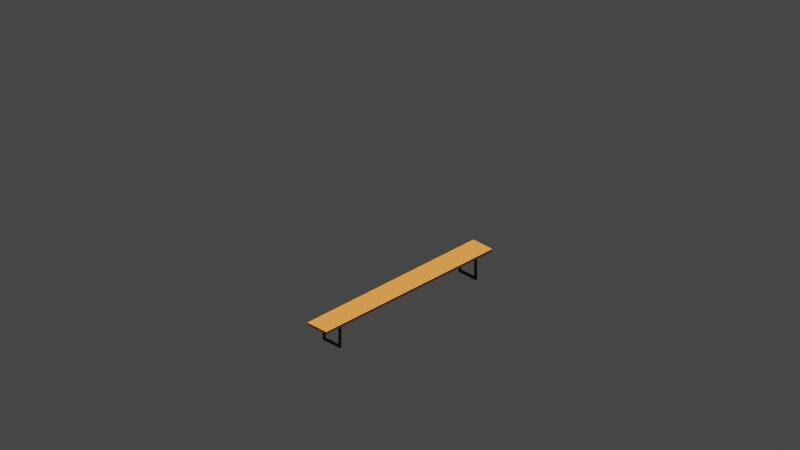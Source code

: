# Source: bierbank.blend  (saved by Blender 3.5.10; exported with 4.5.12 LTS)
import bpy
from mathutils import Matrix  # noqa: F401  (used for matrix-valued properties, if any)

bpy.ops.wm.read_factory_settings(use_empty=True)
scene = bpy.context.scene
scene.name = 'Scene'

# ---- collections
col_collection = bpy.data.collections.new('Collection'); scene.collection.children.link(col_collection)
col_cameras = bpy.data.collections.new('Cameras'); scene.collection.children.link(col_cameras)
col_lights = bpy.data.collections.new('Lights'); scene.collection.children.link(col_lights)

# ---- materials (node trees are filled in below, after node groups)
mat_material_035 = bpy.data.materials.new('Material.035')
mat_material_035.use_transparent_shadow = False
mat_material_034 = bpy.data.materials.new('Material.034')
mat_material_034.use_transparent_shadow = False

# ---- material node trees
mat_material_035.use_nodes = True; mat_material_035.node_tree.nodes.clear()
_N = mat_material_035.node_tree.nodes; _L = mat_material_035.node_tree.links
n0 = _N.new('ShaderNodeBsdfPrincipled'); n0.name = 'Principled BSDF'; n0.location = (10, 300)
n0.distribution = 'GGX'
n0.subsurface_method = 'RANDOM_WALK_SKIN'
n0.inputs[3].default_value = 1.45
n0.inputs[27].default_value = (0.0, 0.0, 0.0, 1.0)
n0.inputs[28].default_value = 1.0
n1 = _N.new('ShaderNodeOutputMaterial'); n1.name = 'Material Output'; n1.location = (300, 300)
n2 = _N.new('ShaderNodeHueSaturation'); n2.name = 'Hue Saturation Value'; n2.location = (-267, 110)
n2.inputs[4].default_value = (0.003347, 0.04231, 0.0, 1.0)
_L.new(n0.outputs[0], n1.inputs[0])
_L.new(n2.outputs[0], n0.inputs[0])
n1.is_active_output = True
mat_material_034.use_nodes = True; mat_material_034.node_tree.nodes.clear()
_N = mat_material_034.node_tree.nodes; _L = mat_material_034.node_tree.links
n0 = _N.new('ShaderNodeBsdfPrincipled'); n0.name = 'Principled BSDF'; n0.location = (10, 300)
n0.distribution = 'GGX'
n0.subsurface_method = 'RANDOM_WALK_SKIN'
n0.inputs[3].default_value = 1.45
n0.inputs[27].default_value = (0.0, 0.0, 0.0, 1.0)
n0.inputs[28].default_value = 1.0
n1 = _N.new('ShaderNodeOutputMaterial'); n1.name = 'Material Output'; n1.location = (300, 300)
n2 = _N.new('ShaderNodeHueSaturation'); n2.name = 'Hue Saturation Value'; n2.location = (-277, 95)
n2.inputs[4].default_value = (0.8, 0.2447, 0.03905, 1.0)
_L.new(n0.outputs[0], n1.inputs[0])
_L.new(n2.outputs[0], n0.inputs[0])
n1.is_active_output = True

# ---- world
world_world = bpy.data.worlds.new('World'); scene.world = world_world
world_world.use_nodes = True; world_world.node_tree.nodes.clear()
_N = world_world.node_tree.nodes; _L = world_world.node_tree.links
n0 = _N.new('ShaderNodeOutputWorld'); n0.name = 'World Output'; n0.location = (300, 300)
n1 = _N.new('ShaderNodeBackground'); n1.name = 'Background'; n1.location = (10, 300)
n1.inputs[0].default_value = (0.05088, 0.05088, 0.05088, 1.0)
_L.new(n1.outputs[0], n0.inputs[0])
n0.is_active_output = True
world_world.color = (0.05088, 0.05088, 0.05088)
world_world.use_sun_shadow = False
world_world.sun_shadow_jitter_overblur = 0.0

# ---- cameras
cam_camera_east = bpy.data.cameras.new('Camera east')
cam_camera_east.type = 'ORTHO'
cam_camera_east.ortho_scale = 15.0
cam_camera_north = bpy.data.cameras.new('Camera north')
cam_camera_north.type = 'ORTHO'
cam_camera_north.ortho_scale = 15.0
cam_camera_west = bpy.data.cameras.new('Camera west')
cam_camera_west.type = 'ORTHO'
cam_camera_west.ortho_scale = 15.0
cam_camera_south = bpy.data.cameras.new('Camera south')
cam_camera_south.type = 'ORTHO'
cam_camera_south.ortho_scale = 15.0

# ---- lights
light_sun_east = bpy.data.lights.new('Sun east', 'SUN')
light_sun_east.transmission_factor = 0.0
light_sun_east.energy = 1.0
light_sun_north = bpy.data.lights.new('Sun north', 'SUN')
light_sun_north.transmission_factor = 0.0
light_sun_north.energy = 1.0
light_sun_west = bpy.data.lights.new('Sun west', 'SUN')
light_sun_west.transmission_factor = 0.0
light_sun_west.energy = 1.0
light_sun_south = bpy.data.lights.new('Sun south', 'SUN')
light_sun_south.transmission_factor = 0.0
light_sun_south.energy = 1.0

# ---- meshes
me_cube_012 = bpy.data.meshes.new('Cube.012')
me_cube_012.from_pydata([(-1.0, -1.0, -1.0), (-1.0, -1.0, 1.0), (-1.0, 1.0, -1.0), (-1.0, 1.0, 1.0), (1.0, -1.0, -1.0), (1.0, -1.0, 1.0), (1.0, 1.0, -1.0), (1.0, 1.0, 1.0), (-1.0, 0.8182, -1.0), (-1.0, 0.6364, -1.0), (-1.0, 0.4545, -1.0), (-1.0, 0.2727, -1.0), (-1.0, 0.09091, -1.0), (-1.0, -0.09091, -1.0), (-1.0, -0.2727, -1.0), (-1.0, -0.4545, -1.0), (-1.0, -0.6364, -1.0), (-1.0, -0.8182, -1.0), (-1.0, -0.8182, 1.0), (-1.0, -0.6364, 1.0), (-1.0, -0.4545, 1.0), (-1.0, -0.2727, 1.0), (-1.0, -0.09091, 1.0), (-1.0, 0.09091, 1.0), (-1.0, 0.2727, 1.0), (-1.0, 0.4545, 1.0), (-1.0, 0.6364, 1.0), (-1.0, 0.8182, 1.0), (1.0, -0.8182, -1.0), (1.0, -0.6364, -1.0), (1.0, -0.4545, -1.0), (1.0, -0.2727, -1.0), (1.0, -0.09091, -1.0), (1.0, 0.09091, -1.0), (1.0, 0.2727, -1.0), (1.0, 0.4545, -1.0), (1.0, 0.6364, -1.0), (1.0, 0.8182, -1.0), (1.0, 0.8182, 1.0), (1.0, 0.6364, 1.0), (1.0, 0.4545, 1.0), (1.0, 0.2727, 1.0), (1.0, 0.09091, 1.0), (1.0, -0.09091, 1.0), (1.0, -0.2727, 1.0), (1.0, -0.4545, 1.0), (1.0, -0.6364, 1.0), (1.0, -0.8182, 1.0), (-1.0, -1.0, -0.8), (-1.0, -1.0, -0.6), (-1.0, -1.0, -0.4), (-1.0, -1.0, -0.2), (-1.0, -1.0, 0.0), (-1.0, -1.0, 0.2), (-1.0, -1.0, 0.4), (-1.0, -1.0, 0.6), (-1.0, -1.0, 0.8), (-1.0, 1.0, 0.8), (-1.0, 1.0, 0.6), (-1.0, 1.0, 0.4), (-1.0, 1.0, 0.2), (-1.0, 1.0, 0.0), (-1.0, 1.0, -0.2), (-1.0, 1.0, -0.4), (-1.0, 1.0, -0.6), (-1.0, 1.0, -0.8), (1.0, 1.0, 0.8), (1.0, 1.0, 0.6), (1.0, 1.0, 0.4), (1.0, 1.0, 0.2), (1.0, 1.0, 0.0), (1.0, 1.0, -0.2), (1.0, 1.0, -0.4), (1.0, 1.0, -0.6), (1.0, 1.0, -0.8), (1.0, -1.0, 0.8), (1.0, -1.0, 0.6), (1.0, -1.0, 0.4), (1.0, -1.0, 0.2), (1.0, -1.0, 0.0), (1.0, -1.0, -0.2), (1.0, -1.0, -0.4), (1.0, -1.0, -0.6), (1.0, -1.0, -0.8), (1.0, 0.8182, 0.8), (1.0, 0.8182, 0.6), (1.0, 0.8182, 0.4), (1.0, 0.8182, 0.2), (1.0, 0.8182, 0.0), (1.0, 0.8182, -0.2), (1.0, 0.8182, -0.4), (1.0, 0.8182, -0.6), (1.0, 0.8182, -0.8), (1.0, 0.6364, 0.8), (1.0, 0.6364, -0.8), (1.0, 0.4545, 0.8), (1.0, 0.4545, -0.8), (1.0, 0.2727, 0.8), (1.0, 0.2727, -0.8), (1.0, 0.09091, 0.8), (1.0, 0.09091, -0.8), (1.0, -0.09091, 0.8), (1.0, -0.09091, -0.8), (1.0, -0.2727, 0.8), (1.0, -0.2727, -0.8), (1.0, -0.4545, 0.8), (1.0, -0.4545, -0.8), (1.0, -0.6364, 0.8), (1.0, -0.6364, -0.8), (1.0, -0.8182, 0.8), (1.0, -0.8182, 0.6), (1.0, -0.8182, 0.4), (1.0, -0.8182, 0.2), (1.0, -0.8182, 0.0), (1.0, -0.8182, -0.2), (1.0, -0.8182, -0.4), (1.0, -0.8182, -0.6), (1.0, -0.8182, -0.8), (-1.0, -0.8182, 0.8), (-1.0, -0.8182, 0.6), (-1.0, -0.8182, 0.4), (-1.0, -0.8182, 0.2), (-1.0, -0.8182, 0.0), (-1.0, -0.8182, -0.2), (-1.0, -0.8182, -0.4), (-1.0, -0.8182, -0.6), (-1.0, -0.8182, -0.8), (-1.0, -0.6364, 0.8), (-1.0, -0.6364, -0.8), (-1.0, -0.4545, 0.8), (-1.0, -0.4545, -0.8), (-1.0, -0.2727, 0.8), (-1.0, -0.2727, -0.8), (-1.0, -0.09091, 0.8), (-1.0, -0.09091, -0.8), (-1.0, 0.09091, 0.8), (-1.0, 0.09091, -0.8), (-1.0, 0.2727, 0.8), (-1.0, 0.2727, -0.8), (-1.0, 0.4545, 0.8), (-1.0, 0.4545, -0.8), (-1.0, 0.6364, 0.8), (-1.0, 0.6364, -0.8), (-1.0, 0.8182, 0.8), (-1.0, 0.8182, 0.6), (-1.0, 0.8182, 0.4), (-1.0, 0.8182, 0.2), (-1.0, 0.8182, 0.0), (-1.0, 0.8182, -0.2), (-1.0, 0.8182, -0.4), (-1.0, 0.8182, -0.6), (-1.0, 0.8182, -0.8)], [], [(143, 27, 3, 57), (57, 3, 7, 66), (109, 47, 5, 75), (75, 5, 1, 56), (17, 28, 4, 0), (47, 18, 1, 5), (7, 3, 27, 38), (38, 27, 26, 39), (39, 26, 25, 40), (40, 25, 24, 41), (41, 24, 23, 42), (42, 23, 22, 43), (43, 22, 21, 44), (44, 21, 20, 45), (45, 20, 19, 46), (46, 19, 18, 47), (2, 6, 37, 8), (8, 37, 36, 9), (9, 36, 35, 10), (10, 35, 34, 11), (11, 34, 33, 12), (12, 33, 32, 13), (13, 32, 31, 14), (14, 31, 30, 15), (15, 30, 29, 16), (16, 29, 28, 17), (66, 7, 38, 84), (84, 38, 39, 93), (93, 39, 40, 95), (95, 40, 41, 97), (97, 41, 42, 99), (99, 42, 43, 101), (101, 43, 44, 103), (103, 44, 45, 105), (105, 45, 46, 107), (107, 46, 47, 109), (56, 1, 18, 118), (118, 18, 19, 127), (127, 19, 20, 129), (129, 20, 21, 131), (131, 21, 22, 133), (133, 22, 23, 135), (135, 23, 24, 137), (137, 24, 25, 139), (139, 25, 26, 141), (141, 26, 27, 143), (9, 142, 151, 8), (10, 140, 142, 9), (11, 138, 140, 10), (12, 136, 138, 11), (13, 134, 136, 12), (14, 132, 134, 13), (15, 130, 132, 14), (16, 128, 130, 15), (17, 126, 128, 16), (0, 48, 126, 17), (48, 49, 125, 126), (49, 50, 124, 125), (50, 51, 123, 124), (51, 52, 122, 123), (52, 53, 121, 122), (53, 54, 120, 121), (54, 55, 119, 120), (55, 56, 118, 119), (29, 108, 117, 28), (30, 106, 108, 29), (31, 104, 106, 30), (32, 102, 104, 31), (33, 100, 102, 32), (143, 144, 85, 84), (141, 143, 84, 93), (34, 98, 100, 33), (139, 141, 93, 95), (137, 139, 95, 97), (135, 137, 97, 99), (133, 135, 99, 101), (131, 133, 101, 103), (129, 131, 103, 105), (127, 129, 105, 107), (118, 127, 107, 109), (35, 96, 98, 34), (119, 118, 109, 110), (120, 119, 110, 111), (121, 120, 111, 112), (122, 121, 112, 113), (123, 122, 113, 114), (124, 123, 114, 115), (125, 124, 115, 116), (126, 125, 116, 117), (36, 94, 96, 35), (128, 126, 117, 108), (130, 128, 108, 106), (132, 130, 106, 104), (134, 132, 104, 102), (136, 134, 102, 100), (138, 136, 100, 98), (140, 138, 98, 96), (142, 140, 96, 94), (37, 92, 94, 36), (151, 142, 94, 92), (150, 151, 92, 91), (149, 150, 91, 90), (148, 149, 90, 89), (147, 148, 89, 88), (146, 147, 88, 87), (145, 146, 87, 86), (144, 145, 86, 85), (6, 74, 92, 37), (74, 73, 91, 92), (73, 72, 90, 91), (72, 71, 89, 90), (71, 70, 88, 89), (70, 69, 87, 88), (69, 68, 86, 87), (68, 67, 85, 86), (67, 66, 84, 85), (4, 83, 48, 0), (83, 82, 49, 48), (82, 81, 50, 49), (81, 80, 51, 50), (80, 79, 52, 51), (79, 78, 53, 52), (78, 77, 54, 53), (77, 76, 55, 54), (76, 75, 56, 55), (28, 117, 83, 4), (117, 116, 82, 83), (116, 115, 81, 82), (115, 114, 80, 81), (114, 113, 79, 80), (113, 112, 78, 79), (112, 111, 77, 78), (111, 110, 76, 77), (110, 109, 75, 76), (2, 65, 74, 6), (65, 64, 73, 74), (64, 63, 72, 73), (63, 62, 71, 72), (62, 61, 70, 71), (61, 60, 69, 70), (60, 59, 68, 69), (59, 58, 67, 68), (58, 57, 66, 67), (8, 151, 65, 2), (151, 150, 64, 65), (150, 149, 63, 64), (149, 148, 62, 63), (148, 147, 61, 62), (147, 146, 60, 61), (146, 145, 59, 60), (145, 144, 58, 59), (144, 143, 57, 58)])
_uv = me_cube_012.uv_layers.new(name='UVMap')
_uv.uv.foreach_set('vector', [0.6, 0.2273, 0.625, 0.2273, 0.625, 0.25, 0.6, 0.25, 0.6, 0.25, 0.625, 0.25, 0.625, 0.5, 0.6, 0.5, 0.6, 0.7273, 0.625, 0.7273, 0.625, 0.75, 0.6, 0.75, 0.6, 0.75, 0.625, 0.75, 0.625, 1.0, 0.6, 1.0, 0.125, 0.7273, 0.375, 0.7273, 0.375, 0.75, 0.125, 0.75, 0.625, 0.7273, 0.875, 0.7273, 0.875, 0.75, 0.625, 0.75, 0.625, 0.5, 0.875, 0.5, 0.875, 0.5227, 0.625, 0.5227, 0.625, 0.5227, 0.875, 0.5227, 0.875, 0.5455, 0.625, 0.5455, 0.625, 0.5455, 0.875, 0.5455, 0.875, 0.5682, 0.625, 0.5682, 0.625, 0.5682, 0.875, 0.5682, 0.875, 0.5909, 0.625, 0.5909, 0.625, 0.5909, 0.875, 0.5909, 0.875, 0.6136, 0.625, 0.6136, 0.625, 0.6136, 0.875, 0.6136, 0.875, 0.6364, 0.625, 0.6364, 0.625, 0.6364, 0.875, 0.6364, 0.875, 0.6591, 0.625, 0.6591, 0.625, 0.6591, 0.875, 0.6591, 0.875, 0.6818, 0.625, 0.6818, 0.625, 0.6818, 0.875, 0.6818, 0.875, 0.7045, 0.625, 0.7045, 0.625, 0.7045, 0.875, 0.7045, 0.875, 0.7273, 0.625, 0.7273, 0.125, 0.5, 0.375, 0.5, 0.375, 0.5227, 0.125, 0.5227, 0.125, 0.5227, 0.375, 0.5227, 0.375, 0.5455, 0.125, 0.5455, 0.125, 0.5455, 0.375, 0.5455, 0.375, 0.5682, 0.125, 0.5682, 0.125, 0.5682, 0.375, 0.5682, 0.375, 0.5909, 0.125, 0.5909, 0.125, 0.5909, 0.375, 0.5909, 0.375, 0.6136, 0.125, 0.6136, 0.125, 0.6136, 0.375, 0.6136, 0.375, 0.6364, 0.125, 0.6364, 0.125, 0.6364, 0.375, 0.6364, 0.375, 0.6591, 0.125, 0.6591, 0.125, 0.6591, 0.375, 0.6591, 0.375, 0.6818, 0.125, 0.6818, 0.125, 0.6818, 0.375, 0.6818, 0.375, 0.7045, 0.125, 0.7045, 0.125, 0.7045, 0.375, 0.7045, 0.375, 0.7273, 0.125, 0.7273, 0.6, 0.5, 0.625, 0.5, 0.625, 0.5227, 0.6, 0.5227, 0.6, 0.5227, 0.625, 0.5227, 0.625, 0.5455, 0.6, 0.5455, 0.6, 0.5455, 0.625, 0.5455, 0.625, 0.5682, 0.6, 0.5682, 0.6, 0.5682, 0.625, 0.5682, 0.625, 0.5909, 0.6, 0.5909, 0.6, 0.5909, 0.625, 0.5909, 0.625, 0.6136, 0.6, 0.6136, 0.6, 0.6136, 0.625, 0.6136, 0.625, 0.6364, 0.6, 0.6364, 0.6, 0.6364, 0.625, 0.6364, 0.625, 0.6591, 0.6, 0.6591, 0.6, 0.6591, 0.625, 0.6591, 0.625, 0.6818, 0.6, 0.6818, 0.6, 0.6818, 0.625, 0.6818, 0.625, 0.7045, 0.6, 0.7045, 0.6, 0.7045, 0.625, 0.7045, 0.625, 0.7273, 0.6, 0.7273, 0.6, 0.0, 0.625, 0.0, 0.625, 0.02273, 0.6, 0.02273, 0.6, 0.02273, 0.625, 0.02273, 0.625, 0.04545, 0.6, 0.04545, 0.6, 0.04545, 0.625, 0.04545, 0.625, 0.06818, 0.6, 0.06818, 0.6, 0.06818, 0.625, 0.06818, 0.625, 0.09091, 0.6, 0.09091, 0.6, 0.09091, 0.625, 0.09091, 0.625, 0.1136, 0.6, 0.1136, 0.6, 0.1136, 0.625, 0.1136, 0.625, 0.1364, 0.6, 0.1364, 0.6, 0.1364, 0.625, 0.1364, 0.625, 0.1591, 0.6, 0.1591, 0.6, 0.1591, 0.625, 0.1591, 0.625, 0.1818, 0.6, 0.1818, 0.6, 0.1818, 0.625, 0.1818, 0.625, 0.2045, 0.6, 0.2045, 0.6, 0.2045, 0.625, 0.2045, 0.625, 0.2273, 0.6, 0.2273, 0.375, 0.2045, 0.4, 0.2045, 0.4, 0.2273, 0.375, 0.2273, 0.375, 0.1818, 0.4, 0.1818, 0.4, 0.2045, 0.375, 0.2045, 0.375, 0.1591, 0.4, 0.1591, 0.4, 0.1818, 0.375, 0.1818, 0.375, 0.1364, 0.4, 0.1364, 0.4, 0.1591, 0.375, 0.1591, 0.375, 0.1136, 0.4, 0.1136, 0.4, 0.1364, 0.375, 0.1364, 0.375, 0.09091, 0.4, 0.09091, 0.4, 0.1136, 0.375, 0.1136, 0.375, 0.06818, 0.4, 0.06818, 0.4, 0.09091, 0.375, 0.09091, 0.375, 0.04545, 0.4, 0.04545, 0.4, 0.06818, 0.375, 0.06818, 0.375, 0.02273, 0.4, 0.02273, 0.4, 0.04545, 0.375, 0.04545, 0.375, 0.0, 0.4, 0.0, 0.4, 0.02273, 0.375, 0.02273, 0.4, 0.0, 0.425, 0.0, 0.425, 0.02273, 0.4, 0.02273, 0.425, 0.0, 0.45, 0.0, 0.45, 0.02273, 0.425, 0.02273, 0.45, 0.0, 0.475, 0.0, 0.475, 0.02273, 0.45, 0.02273, 0.475, 0.0, 0.5, 0.0, 0.5, 0.02273, 0.475, 0.02273, 0.5, 0.0, 0.525, 0.0, 0.525, 0.02273, 0.5, 0.02273, 0.525, 0.0, 0.55, 0.0, 0.55, 0.02273, 0.525, 0.02273, 0.55, 0.0, 0.575, 0.0, 0.575, 0.02273, 0.55, 0.02273, 0.575, 0.0, 0.6, 0.0, 0.6, 0.02273, 0.575, 0.02273, 0.375, 0.7045, 0.4, 0.7045, 0.4, 0.7273, 0.375, 0.7273, 0.375, 0.6818, 0.4, 0.6818, 0.4, 0.7045, 0.375, 0.7045, 0.375, 0.6591, 0.4, 0.6591, 0.4, 0.6818, 0.375, 0.6818, 0.375, 0.6364, 0.4, 0.6364, 0.4, 0.6591, 0.375, 0.6591, 0.375, 0.6136, 0.4, 0.6136, 0.4, 0.6364, 0.375, 0.6364, 0.6, 0.2273, 0.575, 0.2273, 0.575, 0.5227, 0.6, 0.5227, 0.6, 0.2045, 0.6, 0.2273, 0.6, 0.5227, 0.6, 0.5455, 0.375, 0.5909, 0.4, 0.5909, 0.4, 0.6136, 0.375, 0.6136, 0.6, 0.1818, 0.6, 0.2045, 0.6, 0.5455, 0.6, 0.5682, 0.6, 0.1591, 0.6, 0.1818, 0.6, 0.5682, 0.6, 0.5909, 0.6, 0.1364, 0.6, 0.1591, 0.6, 0.5909, 0.6, 0.6136, 0.6, 0.1136, 0.6, 0.1364, 0.6, 0.6136, 0.6, 0.6364, 0.6, 0.09091, 0.6, 0.1136, 0.6, 0.6364, 0.6, 0.6591, 0.6, 0.06818, 0.6, 0.09091, 0.6, 0.6591, 0.6, 0.6818, 0.6, 0.04545, 0.6, 0.06818, 0.6, 0.6818, 0.6, 0.7045, 0.6, 0.02273, 0.6, 0.04545, 0.6, 0.7045, 0.6, 0.7273, 0.375, 0.5682, 0.4, 0.5682, 0.4, 0.5909, 0.375, 0.5909, 0.575, 0.02273, 0.6, 0.02273, 0.6, 0.7273, 0.575, 0.7273, 0.55, 0.02273, 0.575, 0.02273, 0.575, 0.7273, 0.55, 0.7273, 0.525, 0.02273, 0.55, 0.02273, 0.55, 0.7273, 0.525, 0.7273, 0.5, 0.02273, 0.525, 0.02273, 0.525, 0.7273, 0.5, 0.7273, 0.475, 0.02273, 0.5, 0.02273, 0.5, 0.7273, 0.475, 0.7273, 0.45, 0.02273, 0.475, 0.02273, 0.475, 0.7273, 0.45, 0.7273, 0.425, 0.02273, 0.45, 0.02273, 0.45, 0.7273, 0.425, 0.7273, 0.4, 0.02273, 0.425, 0.02273, 0.425, 0.7273, 0.4, 0.7273, 0.375, 0.5455, 0.4, 0.5455, 0.4, 0.5682, 0.375, 0.5682, 0.4, 0.04545, 0.4, 0.02273, 0.4, 0.7273, 0.4, 0.7045, 0.4, 0.06818, 0.4, 0.04545, 0.4, 0.7045, 0.4, 0.6818, 0.4, 0.09091, 0.4, 0.06818, 0.4, 0.6818, 0.4, 0.6591, 0.4, 0.1136, 0.4, 0.09091, 0.4, 0.6591, 0.4, 0.6364, 0.4, 0.1364, 0.4, 0.1136, 0.4, 0.6364, 0.4, 0.6136, 0.4, 0.1591, 0.4, 0.1364, 0.4, 0.6136, 0.4, 0.5909, 0.4, 0.1818, 0.4, 0.1591, 0.4, 0.5909, 0.4, 0.5682, 0.4, 0.2045, 0.4, 0.1818, 0.4, 0.5682, 0.4, 0.5455, 0.375, 0.5227, 0.4, 0.5227, 0.4, 0.5455, 0.375, 0.5455, 0.4, 0.2273, 0.4, 0.2045, 0.4, 0.5455, 0.4, 0.5227, 0.425, 0.2273, 0.4, 0.2273, 0.4, 0.5227, 0.425, 0.5227, 0.45, 0.2273, 0.425, 0.2273, 0.425, 0.5227, 0.45, 0.5227, 0.475, 0.2273, 0.45, 0.2273, 0.45, 0.5227, 0.475, 0.5227, 0.5, 0.2273, 0.475, 0.2273, 0.475, 0.5227, 0.5, 0.5227, 0.525, 0.2273, 0.5, 0.2273, 0.5, 0.5227, 0.525, 0.5227, 0.55, 0.2273, 0.525, 0.2273, 0.525, 0.5227, 0.55, 0.5227, 0.575, 0.2273, 0.55, 0.2273, 0.55, 0.5227, 0.575, 0.5227, 0.375, 0.5, 0.4, 0.5, 0.4, 0.5227, 0.375, 0.5227, 0.4, 0.5, 0.425, 0.5, 0.425, 0.5227, 0.4, 0.5227, 0.425, 0.5, 0.45, 0.5, 0.45, 0.5227, 0.425, 0.5227, 0.45, 0.5, 0.475, 0.5, 0.475, 0.5227, 0.45, 0.5227, 0.475, 0.5, 0.5, 0.5, 0.5, 0.5227, 0.475, 0.5227, 0.5, 0.5, 0.525, 0.5, 0.525, 0.5227, 0.5, 0.5227, 0.525, 0.5, 0.55, 0.5, 0.55, 0.5227, 0.525, 0.5227, 0.55, 0.5, 0.575, 0.5, 0.575, 0.5227, 0.55, 0.5227, 0.575, 0.5, 0.6, 0.5, 0.6, 0.5227, 0.575, 0.5227, 0.375, 0.75, 0.4, 0.75, 0.4, 1.0, 0.375, 1.0, 0.4, 0.75, 0.425, 0.75, 0.425, 1.0, 0.4, 1.0, 0.425, 0.75, 0.45, 0.75, 0.45, 1.0, 0.425, 1.0, 0.45, 0.75, 0.475, 0.75, 0.475, 1.0, 0.45, 1.0, 0.475, 0.75, 0.5, 0.75, 0.5, 1.0, 0.475, 1.0, 0.5, 0.75, 0.525, 0.75, 0.525, 1.0, 0.5, 1.0, 0.525, 0.75, 0.55, 0.75, 0.55, 1.0, 0.525, 1.0, 0.55, 0.75, 0.575, 0.75, 0.575, 1.0, 0.55, 1.0, 0.575, 0.75, 0.6, 0.75, 0.6, 1.0, 0.575, 1.0, 0.375, 0.7273, 0.4, 0.7273, 0.4, 0.75, 0.375, 0.75, 0.4, 0.7273, 0.425, 0.7273, 0.425, 0.75, 0.4, 0.75, 0.425, 0.7273, 0.45, 0.7273, 0.45, 0.75, 0.425, 0.75, 0.45, 0.7273, 0.475, 0.7273, 0.475, 0.75, 0.45, 0.75, 0.475, 0.7273, 0.5, 0.7273, 0.5, 0.75, 0.475, 0.75, 0.5, 0.7273, 0.525, 0.7273, 0.525, 0.75, 0.5, 0.75, 0.525, 0.7273, 0.55, 0.7273, 0.55, 0.75, 0.525, 0.75, 0.55, 0.7273, 0.575, 0.7273, 0.575, 0.75, 0.55, 0.75, 0.575, 0.7273, 0.6, 0.7273, 0.6, 0.75, 0.575, 0.75, 0.375, 0.25, 0.4, 0.25, 0.4, 0.5, 0.375, 0.5, 0.4, 0.25, 0.425, 0.25, 0.425, 0.5, 0.4, 0.5, 0.425, 0.25, 0.45, 0.25, 0.45, 0.5, 0.425, 0.5, 0.45, 0.25, 0.475, 0.25, 0.475, 0.5, 0.45, 0.5, 0.475, 0.25, 0.5, 0.25, 0.5, 0.5, 0.475, 0.5, 0.5, 0.25, 0.525, 0.25, 0.525, 0.5, 0.5, 0.5, 0.525, 0.25, 0.55, 0.25, 0.55, 0.5, 0.525, 0.5, 0.55, 0.25, 0.575, 0.25, 0.575, 0.5, 0.55, 0.5, 0.575, 0.25, 0.6, 0.25, 0.6, 0.5, 0.575, 0.5, 0.375, 0.2273, 0.4, 0.2273, 0.4, 0.25, 0.375, 0.25, 0.4, 0.2273, 0.425, 0.2273, 0.425, 0.25, 0.4, 0.25, 0.425, 0.2273, 0.45, 0.2273, 0.45, 0.25, 0.425, 0.25, 0.45, 0.2273, 0.475, 0.2273, 0.475, 0.25, 0.45, 0.25, 0.475, 0.2273, 0.5, 0.2273, 0.5, 0.25, 0.475, 0.25, 0.5, 0.2273, 0.525, 0.2273, 0.525, 0.25, 0.5, 0.25, 0.525, 0.2273, 0.55, 0.2273, 0.55, 0.25, 0.525, 0.25, 0.55, 0.2273, 0.575, 0.2273, 0.575, 0.25, 0.55, 0.25, 0.575, 0.2273, 0.6, 0.2273, 0.6, 0.25, 0.575, 0.25])
me_cube_012.materials.append(mat_material_035)
me_cube_012.update()
me_cube_010 = bpy.data.meshes.new('Cube.010')
me_cube_010.from_pydata([(-1.0, -1.0, -1.0), (-1.0, -1.0, 1.0), (-1.0, 1.0, -1.0), (-1.0, 1.0, 1.0), (1.0, -1.0, -1.0), (1.0, -1.0, 1.0), (1.0, 1.0, -1.0), (1.0, 1.0, 1.0), (-1.0, 0.8182, -1.0), (-1.0, 0.6364, -1.0), (-1.0, 0.4545, -1.0), (-1.0, 0.2727, -1.0), (-1.0, 0.09091, -1.0), (-1.0, -0.09091, -1.0), (-1.0, -0.2727, -1.0), (-1.0, -0.4545, -1.0), (-1.0, -0.6364, -1.0), (-1.0, -0.8182, -1.0), (-1.0, -0.8182, 1.0), (-1.0, -0.6364, 1.0), (-1.0, -0.4545, 1.0), (-1.0, -0.2727, 1.0), (-1.0, -0.09091, 1.0), (-1.0, 0.09091, 1.0), (-1.0, 0.2727, 1.0), (-1.0, 0.4545, 1.0), (-1.0, 0.6364, 1.0), (-1.0, 0.8182, 1.0), (1.0, -0.8182, -1.0), (1.0, -0.6364, -1.0), (1.0, -0.4545, -1.0), (1.0, -0.2727, -1.0), (1.0, -0.09091, -1.0), (1.0, 0.09091, -1.0), (1.0, 0.2727, -1.0), (1.0, 0.4545, -1.0), (1.0, 0.6364, -1.0), (1.0, 0.8182, -1.0), (1.0, 0.8182, 1.0), (1.0, 0.6364, 1.0), (1.0, 0.4545, 1.0), (1.0, 0.2727, 1.0), (1.0, 0.09091, 1.0), (1.0, -0.09091, 1.0), (1.0, -0.2727, 1.0), (1.0, -0.4545, 1.0), (1.0, -0.6364, 1.0), (1.0, -0.8182, 1.0), (-1.0, -1.0, -0.8), (-1.0, -1.0, -0.6), (-1.0, -1.0, -0.4), (-1.0, -1.0, -0.2), (-1.0, -1.0, 0.0), (-1.0, -1.0, 0.2), (-1.0, -1.0, 0.4), (-1.0, -1.0, 0.6), (-1.0, -1.0, 0.8), (-1.0, 1.0, 0.8), (-1.0, 1.0, 0.6), (-1.0, 1.0, 0.4), (-1.0, 1.0, 0.2), (-1.0, 1.0, 0.0), (-1.0, 1.0, -0.2), (-1.0, 1.0, -0.4), (-1.0, 1.0, -0.6), (-1.0, 1.0, -0.8), (1.0, 1.0, 0.8), (1.0, 1.0, 0.6), (1.0, 1.0, 0.4), (1.0, 1.0, 0.2), (1.0, 1.0, 0.0), (1.0, 1.0, -0.2), (1.0, 1.0, -0.4), (1.0, 1.0, -0.6), (1.0, 1.0, -0.8), (1.0, -1.0, 0.8), (1.0, -1.0, 0.6), (1.0, -1.0, 0.4), (1.0, -1.0, 0.2), (1.0, -1.0, 0.0), (1.0, -1.0, -0.2), (1.0, -1.0, -0.4), (1.0, -1.0, -0.6), (1.0, -1.0, -0.8), (1.0, 0.8182, 0.8), (1.0, 0.8182, 0.6), (1.0, 0.8182, 0.4), (1.0, 0.8182, 0.2), (1.0, 0.8182, 0.0), (1.0, 0.8182, -0.2), (1.0, 0.8182, -0.4), (1.0, 0.8182, -0.6), (1.0, 0.8182, -0.8), (1.0, 0.6364, 0.8), (1.0, 0.6364, -0.8), (1.0, 0.4545, 0.8), (1.0, 0.4545, -0.8), (1.0, 0.2727, 0.8), (1.0, 0.2727, -0.8), (1.0, 0.09091, 0.8), (1.0, 0.09091, -0.8), (1.0, -0.09091, 0.8), (1.0, -0.09091, -0.8), (1.0, -0.2727, 0.8), (1.0, -0.2727, -0.8), (1.0, -0.4545, 0.8), (1.0, -0.4545, -0.8), (1.0, -0.6364, 0.8), (1.0, -0.6364, -0.8), (1.0, -0.8182, 0.8), (1.0, -0.8182, 0.6), (1.0, -0.8182, 0.4), (1.0, -0.8182, 0.2), (1.0, -0.8182, 0.0), (1.0, -0.8182, -0.2), (1.0, -0.8182, -0.4), (1.0, -0.8182, -0.6), (1.0, -0.8182, -0.8), (-1.0, -0.8182, 0.8), (-1.0, -0.8182, 0.6), (-1.0, -0.8182, 0.4), (-1.0, -0.8182, 0.2), (-1.0, -0.8182, 0.0), (-1.0, -0.8182, -0.2), (-1.0, -0.8182, -0.4), (-1.0, -0.8182, -0.6), (-1.0, -0.8182, -0.8), (-1.0, -0.6364, 0.8), (-1.0, -0.6364, -0.8), (-1.0, -0.4545, 0.8), (-1.0, -0.4545, -0.8), (-1.0, -0.2727, 0.8), (-1.0, -0.2727, -0.8), (-1.0, -0.09091, 0.8), (-1.0, -0.09091, -0.8), (-1.0, 0.09091, 0.8), (-1.0, 0.09091, -0.8), (-1.0, 0.2727, 0.8), (-1.0, 0.2727, -0.8), (-1.0, 0.4545, 0.8), (-1.0, 0.4545, -0.8), (-1.0, 0.6364, 0.8), (-1.0, 0.6364, -0.8), (-1.0, 0.8182, 0.8), (-1.0, 0.8182, 0.6), (-1.0, 0.8182, 0.4), (-1.0, 0.8182, 0.2), (-1.0, 0.8182, 0.0), (-1.0, 0.8182, -0.2), (-1.0, 0.8182, -0.4), (-1.0, 0.8182, -0.6), (-1.0, 0.8182, -0.8)], [], [(143, 27, 3, 57), (57, 3, 7, 66), (109, 47, 5, 75), (75, 5, 1, 56), (17, 28, 4, 0), (47, 18, 1, 5), (7, 3, 27, 38), (38, 27, 26, 39), (39, 26, 25, 40), (40, 25, 24, 41), (41, 24, 23, 42), (42, 23, 22, 43), (43, 22, 21, 44), (44, 21, 20, 45), (45, 20, 19, 46), (46, 19, 18, 47), (2, 6, 37, 8), (8, 37, 36, 9), (9, 36, 35, 10), (10, 35, 34, 11), (11, 34, 33, 12), (12, 33, 32, 13), (13, 32, 31, 14), (14, 31, 30, 15), (15, 30, 29, 16), (16, 29, 28, 17), (66, 7, 38, 84), (84, 38, 39, 93), (93, 39, 40, 95), (95, 40, 41, 97), (97, 41, 42, 99), (99, 42, 43, 101), (101, 43, 44, 103), (103, 44, 45, 105), (105, 45, 46, 107), (107, 46, 47, 109), (56, 1, 18, 118), (118, 18, 19, 127), (127, 19, 20, 129), (129, 20, 21, 131), (131, 21, 22, 133), (133, 22, 23, 135), (135, 23, 24, 137), (137, 24, 25, 139), (139, 25, 26, 141), (141, 26, 27, 143), (9, 142, 151, 8), (10, 140, 142, 9), (11, 138, 140, 10), (12, 136, 138, 11), (13, 134, 136, 12), (14, 132, 134, 13), (15, 130, 132, 14), (16, 128, 130, 15), (17, 126, 128, 16), (0, 48, 126, 17), (48, 49, 125, 126), (49, 50, 124, 125), (50, 51, 123, 124), (51, 52, 122, 123), (52, 53, 121, 122), (53, 54, 120, 121), (54, 55, 119, 120), (55, 56, 118, 119), (29, 108, 117, 28), (30, 106, 108, 29), (31, 104, 106, 30), (32, 102, 104, 31), (33, 100, 102, 32), (143, 144, 85, 84), (141, 143, 84, 93), (34, 98, 100, 33), (139, 141, 93, 95), (137, 139, 95, 97), (135, 137, 97, 99), (133, 135, 99, 101), (131, 133, 101, 103), (129, 131, 103, 105), (127, 129, 105, 107), (118, 127, 107, 109), (35, 96, 98, 34), (119, 118, 109, 110), (120, 119, 110, 111), (121, 120, 111, 112), (122, 121, 112, 113), (123, 122, 113, 114), (124, 123, 114, 115), (125, 124, 115, 116), (126, 125, 116, 117), (36, 94, 96, 35), (128, 126, 117, 108), (130, 128, 108, 106), (132, 130, 106, 104), (134, 132, 104, 102), (136, 134, 102, 100), (138, 136, 100, 98), (140, 138, 98, 96), (142, 140, 96, 94), (37, 92, 94, 36), (151, 142, 94, 92), (150, 151, 92, 91), (149, 150, 91, 90), (148, 149, 90, 89), (147, 148, 89, 88), (146, 147, 88, 87), (145, 146, 87, 86), (144, 145, 86, 85), (6, 74, 92, 37), (74, 73, 91, 92), (73, 72, 90, 91), (72, 71, 89, 90), (71, 70, 88, 89), (70, 69, 87, 88), (69, 68, 86, 87), (68, 67, 85, 86), (67, 66, 84, 85), (4, 83, 48, 0), (83, 82, 49, 48), (82, 81, 50, 49), (81, 80, 51, 50), (80, 79, 52, 51), (79, 78, 53, 52), (78, 77, 54, 53), (77, 76, 55, 54), (76, 75, 56, 55), (28, 117, 83, 4), (117, 116, 82, 83), (116, 115, 81, 82), (115, 114, 80, 81), (114, 113, 79, 80), (113, 112, 78, 79), (112, 111, 77, 78), (111, 110, 76, 77), (110, 109, 75, 76), (2, 65, 74, 6), (65, 64, 73, 74), (64, 63, 72, 73), (63, 62, 71, 72), (62, 61, 70, 71), (61, 60, 69, 70), (60, 59, 68, 69), (59, 58, 67, 68), (58, 57, 66, 67), (8, 151, 65, 2), (151, 150, 64, 65), (150, 149, 63, 64), (149, 148, 62, 63), (148, 147, 61, 62), (147, 146, 60, 61), (146, 145, 59, 60), (145, 144, 58, 59), (144, 143, 57, 58)])
_uv = me_cube_010.uv_layers.new(name='UVMap')
_uv.uv.foreach_set('vector', [0.6, 0.2273, 0.625, 0.2273, 0.625, 0.25, 0.6, 0.25, 0.6, 0.25, 0.625, 0.25, 0.625, 0.5, 0.6, 0.5, 0.6, 0.7273, 0.625, 0.7273, 0.625, 0.75, 0.6, 0.75, 0.6, 0.75, 0.625, 0.75, 0.625, 1.0, 0.6, 1.0, 0.125, 0.7273, 0.375, 0.7273, 0.375, 0.75, 0.125, 0.75, 0.625, 0.7273, 0.875, 0.7273, 0.875, 0.75, 0.625, 0.75, 0.625, 0.5, 0.875, 0.5, 0.875, 0.5227, 0.625, 0.5227, 0.625, 0.5227, 0.875, 0.5227, 0.875, 0.5455, 0.625, 0.5455, 0.625, 0.5455, 0.875, 0.5455, 0.875, 0.5682, 0.625, 0.5682, 0.625, 0.5682, 0.875, 0.5682, 0.875, 0.5909, 0.625, 0.5909, 0.625, 0.5909, 0.875, 0.5909, 0.875, 0.6136, 0.625, 0.6136, 0.625, 0.6136, 0.875, 0.6136, 0.875, 0.6364, 0.625, 0.6364, 0.625, 0.6364, 0.875, 0.6364, 0.875, 0.6591, 0.625, 0.6591, 0.625, 0.6591, 0.875, 0.6591, 0.875, 0.6818, 0.625, 0.6818, 0.625, 0.6818, 0.875, 0.6818, 0.875, 0.7045, 0.625, 0.7045, 0.625, 0.7045, 0.875, 0.7045, 0.875, 0.7273, 0.625, 0.7273, 0.125, 0.5, 0.375, 0.5, 0.375, 0.5227, 0.125, 0.5227, 0.125, 0.5227, 0.375, 0.5227, 0.375, 0.5455, 0.125, 0.5455, 0.125, 0.5455, 0.375, 0.5455, 0.375, 0.5682, 0.125, 0.5682, 0.125, 0.5682, 0.375, 0.5682, 0.375, 0.5909, 0.125, 0.5909, 0.125, 0.5909, 0.375, 0.5909, 0.375, 0.6136, 0.125, 0.6136, 0.125, 0.6136, 0.375, 0.6136, 0.375, 0.6364, 0.125, 0.6364, 0.125, 0.6364, 0.375, 0.6364, 0.375, 0.6591, 0.125, 0.6591, 0.125, 0.6591, 0.375, 0.6591, 0.375, 0.6818, 0.125, 0.6818, 0.125, 0.6818, 0.375, 0.6818, 0.375, 0.7045, 0.125, 0.7045, 0.125, 0.7045, 0.375, 0.7045, 0.375, 0.7273, 0.125, 0.7273, 0.6, 0.5, 0.625, 0.5, 0.625, 0.5227, 0.6, 0.5227, 0.6, 0.5227, 0.625, 0.5227, 0.625, 0.5455, 0.6, 0.5455, 0.6, 0.5455, 0.625, 0.5455, 0.625, 0.5682, 0.6, 0.5682, 0.6, 0.5682, 0.625, 0.5682, 0.625, 0.5909, 0.6, 0.5909, 0.6, 0.5909, 0.625, 0.5909, 0.625, 0.6136, 0.6, 0.6136, 0.6, 0.6136, 0.625, 0.6136, 0.625, 0.6364, 0.6, 0.6364, 0.6, 0.6364, 0.625, 0.6364, 0.625, 0.6591, 0.6, 0.6591, 0.6, 0.6591, 0.625, 0.6591, 0.625, 0.6818, 0.6, 0.6818, 0.6, 0.6818, 0.625, 0.6818, 0.625, 0.7045, 0.6, 0.7045, 0.6, 0.7045, 0.625, 0.7045, 0.625, 0.7273, 0.6, 0.7273, 0.6, 0.0, 0.625, 0.0, 0.625, 0.02273, 0.6, 0.02273, 0.6, 0.02273, 0.625, 0.02273, 0.625, 0.04545, 0.6, 0.04545, 0.6, 0.04545, 0.625, 0.04545, 0.625, 0.06818, 0.6, 0.06818, 0.6, 0.06818, 0.625, 0.06818, 0.625, 0.09091, 0.6, 0.09091, 0.6, 0.09091, 0.625, 0.09091, 0.625, 0.1136, 0.6, 0.1136, 0.6, 0.1136, 0.625, 0.1136, 0.625, 0.1364, 0.6, 0.1364, 0.6, 0.1364, 0.625, 0.1364, 0.625, 0.1591, 0.6, 0.1591, 0.6, 0.1591, 0.625, 0.1591, 0.625, 0.1818, 0.6, 0.1818, 0.6, 0.1818, 0.625, 0.1818, 0.625, 0.2045, 0.6, 0.2045, 0.6, 0.2045, 0.625, 0.2045, 0.625, 0.2273, 0.6, 0.2273, 0.375, 0.2045, 0.4, 0.2045, 0.4, 0.2273, 0.375, 0.2273, 0.375, 0.1818, 0.4, 0.1818, 0.4, 0.2045, 0.375, 0.2045, 0.375, 0.1591, 0.4, 0.1591, 0.4, 0.1818, 0.375, 0.1818, 0.375, 0.1364, 0.4, 0.1364, 0.4, 0.1591, 0.375, 0.1591, 0.375, 0.1136, 0.4, 0.1136, 0.4, 0.1364, 0.375, 0.1364, 0.375, 0.09091, 0.4, 0.09091, 0.4, 0.1136, 0.375, 0.1136, 0.375, 0.06818, 0.4, 0.06818, 0.4, 0.09091, 0.375, 0.09091, 0.375, 0.04545, 0.4, 0.04545, 0.4, 0.06818, 0.375, 0.06818, 0.375, 0.02273, 0.4, 0.02273, 0.4, 0.04545, 0.375, 0.04545, 0.375, 0.0, 0.4, 0.0, 0.4, 0.02273, 0.375, 0.02273, 0.4, 0.0, 0.425, 0.0, 0.425, 0.02273, 0.4, 0.02273, 0.425, 0.0, 0.45, 0.0, 0.45, 0.02273, 0.425, 0.02273, 0.45, 0.0, 0.475, 0.0, 0.475, 0.02273, 0.45, 0.02273, 0.475, 0.0, 0.5, 0.0, 0.5, 0.02273, 0.475, 0.02273, 0.5, 0.0, 0.525, 0.0, 0.525, 0.02273, 0.5, 0.02273, 0.525, 0.0, 0.55, 0.0, 0.55, 0.02273, 0.525, 0.02273, 0.55, 0.0, 0.575, 0.0, 0.575, 0.02273, 0.55, 0.02273, 0.575, 0.0, 0.6, 0.0, 0.6, 0.02273, 0.575, 0.02273, 0.375, 0.7045, 0.4, 0.7045, 0.4, 0.7273, 0.375, 0.7273, 0.375, 0.6818, 0.4, 0.6818, 0.4, 0.7045, 0.375, 0.7045, 0.375, 0.6591, 0.4, 0.6591, 0.4, 0.6818, 0.375, 0.6818, 0.375, 0.6364, 0.4, 0.6364, 0.4, 0.6591, 0.375, 0.6591, 0.375, 0.6136, 0.4, 0.6136, 0.4, 0.6364, 0.375, 0.6364, 0.6, 0.2273, 0.575, 0.2273, 0.575, 0.5227, 0.6, 0.5227, 0.6, 0.2045, 0.6, 0.2273, 0.6, 0.5227, 0.6, 0.5455, 0.375, 0.5909, 0.4, 0.5909, 0.4, 0.6136, 0.375, 0.6136, 0.6, 0.1818, 0.6, 0.2045, 0.6, 0.5455, 0.6, 0.5682, 0.6, 0.1591, 0.6, 0.1818, 0.6, 0.5682, 0.6, 0.5909, 0.6, 0.1364, 0.6, 0.1591, 0.6, 0.5909, 0.6, 0.6136, 0.6, 0.1136, 0.6, 0.1364, 0.6, 0.6136, 0.6, 0.6364, 0.6, 0.09091, 0.6, 0.1136, 0.6, 0.6364, 0.6, 0.6591, 0.6, 0.06818, 0.6, 0.09091, 0.6, 0.6591, 0.6, 0.6818, 0.6, 0.04545, 0.6, 0.06818, 0.6, 0.6818, 0.6, 0.7045, 0.6, 0.02273, 0.6, 0.04545, 0.6, 0.7045, 0.6, 0.7273, 0.375, 0.5682, 0.4, 0.5682, 0.4, 0.5909, 0.375, 0.5909, 0.575, 0.02273, 0.6, 0.02273, 0.6, 0.7273, 0.575, 0.7273, 0.55, 0.02273, 0.575, 0.02273, 0.575, 0.7273, 0.55, 0.7273, 0.525, 0.02273, 0.55, 0.02273, 0.55, 0.7273, 0.525, 0.7273, 0.5, 0.02273, 0.525, 0.02273, 0.525, 0.7273, 0.5, 0.7273, 0.475, 0.02273, 0.5, 0.02273, 0.5, 0.7273, 0.475, 0.7273, 0.45, 0.02273, 0.475, 0.02273, 0.475, 0.7273, 0.45, 0.7273, 0.425, 0.02273, 0.45, 0.02273, 0.45, 0.7273, 0.425, 0.7273, 0.4, 0.02273, 0.425, 0.02273, 0.425, 0.7273, 0.4, 0.7273, 0.375, 0.5455, 0.4, 0.5455, 0.4, 0.5682, 0.375, 0.5682, 0.4, 0.04545, 0.4, 0.02273, 0.4, 0.7273, 0.4, 0.7045, 0.4, 0.06818, 0.4, 0.04545, 0.4, 0.7045, 0.4, 0.6818, 0.4, 0.09091, 0.4, 0.06818, 0.4, 0.6818, 0.4, 0.6591, 0.4, 0.1136, 0.4, 0.09091, 0.4, 0.6591, 0.4, 0.6364, 0.4, 0.1364, 0.4, 0.1136, 0.4, 0.6364, 0.4, 0.6136, 0.4, 0.1591, 0.4, 0.1364, 0.4, 0.6136, 0.4, 0.5909, 0.4, 0.1818, 0.4, 0.1591, 0.4, 0.5909, 0.4, 0.5682, 0.4, 0.2045, 0.4, 0.1818, 0.4, 0.5682, 0.4, 0.5455, 0.375, 0.5227, 0.4, 0.5227, 0.4, 0.5455, 0.375, 0.5455, 0.4, 0.2273, 0.4, 0.2045, 0.4, 0.5455, 0.4, 0.5227, 0.425, 0.2273, 0.4, 0.2273, 0.4, 0.5227, 0.425, 0.5227, 0.45, 0.2273, 0.425, 0.2273, 0.425, 0.5227, 0.45, 0.5227, 0.475, 0.2273, 0.45, 0.2273, 0.45, 0.5227, 0.475, 0.5227, 0.5, 0.2273, 0.475, 0.2273, 0.475, 0.5227, 0.5, 0.5227, 0.525, 0.2273, 0.5, 0.2273, 0.5, 0.5227, 0.525, 0.5227, 0.55, 0.2273, 0.525, 0.2273, 0.525, 0.5227, 0.55, 0.5227, 0.575, 0.2273, 0.55, 0.2273, 0.55, 0.5227, 0.575, 0.5227, 0.375, 0.5, 0.4, 0.5, 0.4, 0.5227, 0.375, 0.5227, 0.4, 0.5, 0.425, 0.5, 0.425, 0.5227, 0.4, 0.5227, 0.425, 0.5, 0.45, 0.5, 0.45, 0.5227, 0.425, 0.5227, 0.45, 0.5, 0.475, 0.5, 0.475, 0.5227, 0.45, 0.5227, 0.475, 0.5, 0.5, 0.5, 0.5, 0.5227, 0.475, 0.5227, 0.5, 0.5, 0.525, 0.5, 0.525, 0.5227, 0.5, 0.5227, 0.525, 0.5, 0.55, 0.5, 0.55, 0.5227, 0.525, 0.5227, 0.55, 0.5, 0.575, 0.5, 0.575, 0.5227, 0.55, 0.5227, 0.575, 0.5, 0.6, 0.5, 0.6, 0.5227, 0.575, 0.5227, 0.375, 0.75, 0.4, 0.75, 0.4, 1.0, 0.375, 1.0, 0.4, 0.75, 0.425, 0.75, 0.425, 1.0, 0.4, 1.0, 0.425, 0.75, 0.45, 0.75, 0.45, 1.0, 0.425, 1.0, 0.45, 0.75, 0.475, 0.75, 0.475, 1.0, 0.45, 1.0, 0.475, 0.75, 0.5, 0.75, 0.5, 1.0, 0.475, 1.0, 0.5, 0.75, 0.525, 0.75, 0.525, 1.0, 0.5, 1.0, 0.525, 0.75, 0.55, 0.75, 0.55, 1.0, 0.525, 1.0, 0.55, 0.75, 0.575, 0.75, 0.575, 1.0, 0.55, 1.0, 0.575, 0.75, 0.6, 0.75, 0.6, 1.0, 0.575, 1.0, 0.375, 0.7273, 0.4, 0.7273, 0.4, 0.75, 0.375, 0.75, 0.4, 0.7273, 0.425, 0.7273, 0.425, 0.75, 0.4, 0.75, 0.425, 0.7273, 0.45, 0.7273, 0.45, 0.75, 0.425, 0.75, 0.45, 0.7273, 0.475, 0.7273, 0.475, 0.75, 0.45, 0.75, 0.475, 0.7273, 0.5, 0.7273, 0.5, 0.75, 0.475, 0.75, 0.5, 0.7273, 0.525, 0.7273, 0.525, 0.75, 0.5, 0.75, 0.525, 0.7273, 0.55, 0.7273, 0.55, 0.75, 0.525, 0.75, 0.55, 0.7273, 0.575, 0.7273, 0.575, 0.75, 0.55, 0.75, 0.575, 0.7273, 0.6, 0.7273, 0.6, 0.75, 0.575, 0.75, 0.375, 0.25, 0.4, 0.25, 0.4, 0.5, 0.375, 0.5, 0.4, 0.25, 0.425, 0.25, 0.425, 0.5, 0.4, 0.5, 0.425, 0.25, 0.45, 0.25, 0.45, 0.5, 0.425, 0.5, 0.45, 0.25, 0.475, 0.25, 0.475, 0.5, 0.45, 0.5, 0.475, 0.25, 0.5, 0.25, 0.5, 0.5, 0.475, 0.5, 0.5, 0.25, 0.525, 0.25, 0.525, 0.5, 0.5, 0.5, 0.525, 0.25, 0.55, 0.25, 0.55, 0.5, 0.525, 0.5, 0.55, 0.25, 0.575, 0.25, 0.575, 0.5, 0.55, 0.5, 0.575, 0.25, 0.6, 0.25, 0.6, 0.5, 0.575, 0.5, 0.375, 0.2273, 0.4, 0.2273, 0.4, 0.25, 0.375, 0.25, 0.4, 0.2273, 0.425, 0.2273, 0.425, 0.25, 0.4, 0.25, 0.425, 0.2273, 0.45, 0.2273, 0.45, 0.25, 0.425, 0.25, 0.45, 0.2273, 0.475, 0.2273, 0.475, 0.25, 0.45, 0.25, 0.475, 0.2273, 0.5, 0.2273, 0.5, 0.25, 0.475, 0.25, 0.5, 0.2273, 0.525, 0.2273, 0.525, 0.25, 0.5, 0.25, 0.525, 0.2273, 0.55, 0.2273, 0.55, 0.25, 0.525, 0.25, 0.55, 0.2273, 0.575, 0.2273, 0.575, 0.25, 0.55, 0.25, 0.575, 0.2273, 0.6, 0.2273, 0.6, 0.25, 0.575, 0.25])
me_cube_010.materials.append(mat_material_035)
me_cube_010.update()
me_cube_009 = bpy.data.meshes.new('Cube.009')
me_cube_009.from_pydata([(-1.0, -1.0, -1.0), (-1.0, -1.0, 1.0), (-1.0, 1.0, -1.0), (-1.0, 1.0, 1.0), (1.0, -1.0, -1.0), (1.0, -1.0, 1.0), (1.0, 1.0, -1.0), (1.0, 1.0, 1.0)], [], [(0, 1, 3, 2), (2, 3, 7, 6), (6, 7, 5, 4), (4, 5, 1, 0), (2, 6, 4, 0), (7, 3, 1, 5)])
_uv = me_cube_009.uv_layers.new(name='UVMap')
_uv.uv.foreach_set('vector', [0.375, 0.0, 0.625, 0.0, 0.625, 0.25, 0.375, 0.25, 0.375, 0.25, 0.625, 0.25, 0.625, 0.5, 0.375, 0.5, 0.375, 0.5, 0.625, 0.5, 0.625, 0.75, 0.375, 0.75, 0.375, 0.75, 0.625, 0.75, 0.625, 1.0, 0.375, 1.0, 0.125, 0.5, 0.375, 0.5, 0.375, 0.75, 0.125, 0.75, 0.625, 0.5, 0.875, 0.5, 0.875, 0.75, 0.625, 0.75])
me_cube_009.materials.append(mat_material_034)
me_cube_009.update()

# ---- objects
ob_cube_003 = bpy.data.objects.new('Cube.003', me_cube_012)
ob_cube_002 = bpy.data.objects.new('Cube.002', me_cube_010)
ob_cube_001 = bpy.data.objects.new('Cube.001', me_cube_009)
ob_camera_east = bpy.data.objects.new('Camera east', cam_camera_east)
ob_camera_north = bpy.data.objects.new('Camera north', cam_camera_north)
ob_camera_west = bpy.data.objects.new('Camera west', cam_camera_west)
ob_camera_south = bpy.data.objects.new('Camera south', cam_camera_south)
ob_sun_east = bpy.data.objects.new('Sun east', light_sun_east)
ob_sun_north = bpy.data.objects.new('Sun north', light_sun_north)
ob_sun_west = bpy.data.objects.new('Sun west', light_sun_west)
ob_sun_south = bpy.data.objects.new('Sun south', light_sun_south)

# ---- transforms, parenting, visibility, modifiers, constraints
ob_cube_003.parent = ob_cube_001
ob_cube_003.matrix_parent_inverse = Matrix(((0.4545, -0.0, 0.0, -0.0), (-0.0, 4.0, -0.0, 0.0), (0.0, -0.0, 40.0, -19.6), (-0.0, 0.0, -0.0, 1.0)))
ob_cube_003.location = (1.8, 0.0, 0.24)
ob_cube_003.scale = (0.02, 0.23, 0.24)
ob_cube_002.parent = ob_cube_001
ob_cube_002.matrix_parent_inverse = Matrix(((0.4545, -0.0, 0.0, -0.0), (-0.0, 4.0, -0.0, 0.0), (0.0, -0.0, 40.0, -19.6), (-0.0, 0.0, -0.0, 1.0)))
ob_cube_002.location = (-1.8, 0.0, 0.24)
ob_cube_002.scale = (0.02, 0.23, 0.24)
ob_cube_001.location = (0.0, 0.0, 0.49)
ob_cube_001.scale = (2.2, 0.25, 0.025)
ob_camera_east.location = (10.0, -10.0, 10.0)
ob_camera_east.rotation_euler = (1.047, 0.0, 0.7854)
ob_camera_north.location = (-10.0, -10.0, 10.0)
ob_camera_north.rotation_euler = (1.047, 0.0, -0.7854)
ob_camera_west.location = (-10.0, 10.0, 10.0)
ob_camera_west.rotation_euler = (1.047, 0.0, -2.356)
ob_camera_south.location = (10.0, 10.0, 10.0)
ob_camera_south.rotation_euler = (1.047, 0.0, 2.356)
ob_sun_east.location = (10.0, -10.0, 10.0)
ob_sun_north.location = (-10.0, -10.0, 10.0)
ob_sun_west.location = (-10.0, 10.0, 10.0)
ob_sun_south.location = (10.0, 10.0, 10.0)

# ---- collection membership
col_collection.objects.link(ob_cube_003)
col_collection.objects.link(ob_cube_002)
col_collection.objects.link(ob_cube_001)
col_cameras.objects.link(ob_camera_east)
col_cameras.objects.link(ob_camera_north)
col_cameras.objects.link(ob_camera_west)
col_cameras.objects.link(ob_camera_south)
col_lights.objects.link(ob_sun_east)
col_lights.objects.link(ob_sun_north)
col_lights.objects.link(ob_sun_west)
col_lights.objects.link(ob_sun_south)

# ---- scene / render settings (as saved in the file)
scene.camera = ob_camera_south
scene.frame_start = 1; scene.frame_end = 250; scene.frame_set(1)
scene.render.engine = 'BLENDER_EEVEE_NEXT'
scene.render.film_transparent = True
scene.cycles.sampling_pattern = 'TABULATED_SOBOL'
scene.view_settings.view_transform = 'Filmic'
bpy.context.view_layer.update()
